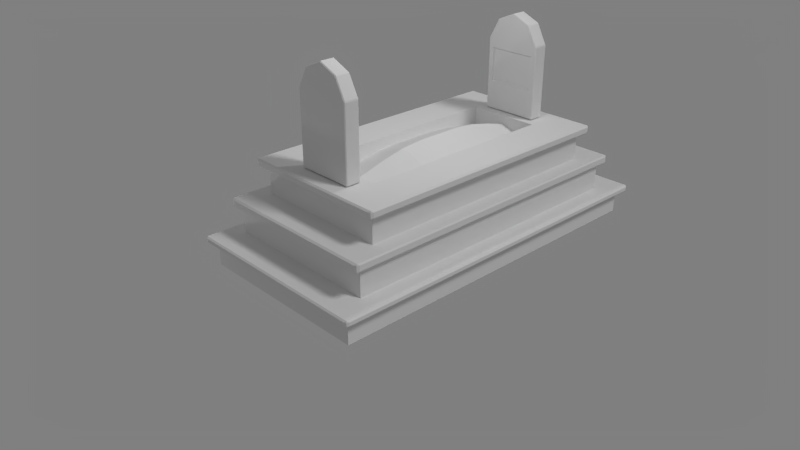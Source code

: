 # Source: kuburan_islam.blend  (saved by Blender 2.79.0; exported with 4.5.12 LTS)
import bpy
from mathutils import Matrix  # noqa: F401  (used for matrix-valued properties, if any)

bpy.ops.wm.read_factory_settings(use_empty=True)
scene = bpy.context.scene
scene.name = 'Scene'

# ---- collections
col_collection_1 = bpy.data.collections.new('Collection 1'); scene.collection.children.link(col_collection_1)

# ---- materials (node trees are filled in below, after node groups)
mat_col_master_kuburan = bpy.data.materials.new('col_master_kuburan')
mat_col_master_kuburan.alpha_threshold = 0.0
mat_col_master_kuburan.use_transparent_shadow = False
mat_col_master_kuburan.roughness = 0.5
mat_col_master_kuburan.line_color = (0.0, 0.0, 0.0, 1.0)
mat_uv_kuburan = bpy.data.materials.new('uv_kuburan')
mat_uv_kuburan.alpha_threshold = 0.0
mat_uv_kuburan.use_transparent_shadow = False
mat_uv_kuburan.roughness = 0.5
mat_uv_kuburan.specular_intensity = 0.2
mat_uv_tanah_kuburan = bpy.data.materials.new('uv_tanah_kuburan')
mat_uv_tanah_kuburan.alpha_threshold = 0.0
mat_uv_tanah_kuburan.use_transparent_shadow = False
mat_uv_tanah_kuburan.roughness = 0.5
mat_uv_kayu = bpy.data.materials.new('uv_kayu')
mat_uv_kayu.alpha_threshold = 0.0
mat_uv_kayu.use_transparent_shadow = False
mat_uv_kayu.roughness = 0.5
mat_uv_kayu.specular_intensity = 0.1
mat_uv_papan_nama = bpy.data.materials.new('uv_papan_nama')
mat_uv_papan_nama.alpha_threshold = 0.0
mat_uv_papan_nama.use_transparent_shadow = False
mat_uv_papan_nama.roughness = 0.5
mat_uv_papan_nama.specular_intensity = 0.1

# ---- material node trees

# ---- world
world_world = bpy.data.worlds.new('World'); scene.world = world_world
world_world.color = (0.214, 0.214, 0.214)
world_world.use_sun_shadow = False
world_world.sun_shadow_jitter_overblur = 0.0
world_world.cycles.sampling_method = 'MANUAL'

# ---- cameras
cam_camera = bpy.data.cameras.new('Camera')
cam_camera.clip_end = 100.0
cam_camera.lens = 35.0
cam_camera.sensor_width = 32.0
cam_camera.sensor_height = 18.0
cam_camera.ortho_scale = 7.314
cam_camera.dof.focus_distance = 0.0
cam_camera.dof.aperture_fstop = 128.0

# ---- lights
light_lamp_002 = bpy.data.lights.new('Lamp.002', 'POINT')
light_lamp_002.transmission_factor = 0.0
light_lamp_002.cutoff_distance = 30.0
light_lamp_002.energy = 100.0
light_lamp_002.shadow_buffer_clip_start = 1.001
light_lamp_002.shadow_soft_size = 0.1
light_lamp_002.shadow_maximum_resolution = 0.006
light_lamp_002.use_absolute_resolution = True
light_lamp_001 = bpy.data.lights.new('Lamp.001', 'POINT')
light_lamp_001.transmission_factor = 0.0
light_lamp_001.cutoff_distance = 30.0
light_lamp_001.energy = 100.0
light_lamp_001.shadow_buffer_clip_start = 1.001
light_lamp_001.shadow_soft_size = 0.1
light_lamp_001.shadow_maximum_resolution = 0.006
light_lamp_001.use_absolute_resolution = True
light_lamp = bpy.data.lights.new('Lamp', 'SUN')
light_lamp.transmission_factor = 0.0
light_lamp.cutoff_distance = 30.0
light_lamp.angle = 0.1993
light_lamp.energy = 1.0
light_lamp.shadow_buffer_clip_start = 1.001
light_lamp.shadow_soft_size = 0.1
light_lamp.shadow_cascade_max_distance = 1000.0

# ---- meshes
me_cube = bpy.data.meshes.new('Cube')
me_cube.from_pydata([(2.018, 4.015, -1.0), (2.018, -4.015, -1.0), (2.018, 4.015, -0.4983), (2.018, -4.015, -0.4983), (2.018, -4.015, -0.3567), (2.018, 4.015, -0.3567), (1.779, -3.504, -0.3567), (1.779, 3.504, -0.3567), (1.779, -3.504, 0.2479), (1.779, 3.504, 0.2479), (1.779, -3.504, 0.4362), (1.779, 3.504, 0.4362), (1.534, -2.987, 0.4362), (1.534, 2.987, 0.4362), (1.534, -2.987, 1.032), (1.534, 2.987, 1.032), (1.534, -2.987, 1.208), (1.534, 2.987, 1.208), (0.8154, 2.306, 0.7371), (2.173, -4.167, -0.4983), (0.8154, -2.306, 0.6272), (2.173, 4.167, -0.3567), (2.173, 4.167, -0.4983), (1.881, -3.654, 0.2479), (1.881, 3.654, 0.2479), (0.8154, -2.306, 0.5497), (1.881, 3.654, 0.4362), (0.8154, 2.306, 0.5497), (1.676, -3.141, 1.032), (0.8154, 2.306, 1.208), (0.8154, -2.306, 1.208), (1.676, 3.141, 1.032), (1.676, 3.141, 1.208), (2.206, -4.125, -0.4654), (2.131, -4.2, -0.4654), (2.184, -4.178, -0.4654), (2.131, -4.2, -0.3897), (2.206, -4.125, -0.3897), (2.173, -4.167, -0.3567), (2.184, -4.178, -0.3897), (2.206, 4.125, -0.3897), (2.131, 4.2, -0.3897), (2.184, 4.178, -0.3897), (2.131, 4.2, -0.4654), (2.206, 4.125, -0.4654), (2.184, 4.178, -0.4654), (1.907, -3.617, 0.2809), (1.831, -3.692, 0.2809), (1.885, -3.67, 0.2809), (1.831, 3.692, 0.2809), (1.907, 3.617, 0.2809), (1.885, 3.67, 0.2809), (1.831, -3.692, 0.4032), (1.907, -3.617, 0.4032), (1.881, -3.654, 0.4361), (1.885, -3.67, 0.4032), (1.907, 3.617, 0.4032), (1.831, 3.692, 0.4032), (1.885, 3.67, 0.4032), (1.707, -3.1, 1.065), (1.632, -3.175, 1.065), (1.685, -3.153, 1.065), (1.632, -3.175, 1.175), (1.707, -3.1, 1.175), (1.676, -3.141, 1.208), (1.685, -3.153, 1.175), (1.632, 3.175, 1.065), (1.707, 3.1, 1.065), (1.685, 3.153, 1.065), (1.707, 3.1, 1.175), (1.632, 3.175, 1.175), (1.685, 3.153, 1.175), (0.8154, 1.794, 0.8559), (0.8154, 1.281, 0.9483), (0.8154, 0.7688, 0.9837), (0.8154, 0.2563, 0.9837), (0.8154, -0.2563, 0.9837), (0.8154, -0.7688, 0.9483), (0.8154, -1.281, 0.8559), (0.8154, -1.794, 0.7371), (0.6508, -2.796, 2.822), (0.6425, -2.796, 2.855), (0.6333, -2.48, 1.242), (0.6508, -2.497, 1.242), (0.6333, -2.497, 1.225), (0.6508, -2.796, 1.242), (0.6333, -2.814, 1.242), (0.6333, -2.796, 1.225), (0.6333, -2.814, 2.835), (0.6425, -2.497, 2.855), (0.6333, -2.48, 2.835), (0.6508, -2.497, 2.822), (0.3987, -2.796, 1.225), (0.3987, -2.814, 1.242), (0.4337, -2.814, 1.242), (0.4337, -2.796, 1.225), (0.3987, -2.497, 1.225), (0.4337, -2.497, 1.225), (0.4337, -2.48, 1.242), (0.3987, -2.48, 1.242), (0.4001, -2.796, 3.283), (0.4245, -2.796, 3.26), (0.4337, -2.814, 3.206), (0.3987, -2.814, 3.264), (0.4001, -2.497, 3.283), (0.3987, -2.48, 3.264), (0.4337, -2.48, 3.206), (0.4245, -2.497, 3.26), (0.6333, 2.796, 1.225), (0.6333, 2.814, 1.242), (0.6508, 2.796, 1.242), (0.6333, 2.497, 1.225), (0.6508, 2.497, 1.242), (0.6333, 2.48, 1.242), (0.6425, 2.796, 2.855), (0.6508, 2.796, 2.822), (0.6333, 2.814, 2.835), (0.6425, 2.497, 2.855), (0.6333, 2.48, 2.835), (0.6508, 2.497, 2.822), (0.3987, 2.796, 1.225), (0.3987, 2.814, 1.242), (0.4337, 2.814, 1.242), (0.4337, 2.796, 1.225), (0.3987, 2.497, 1.225), (0.4337, 2.497, 1.225), (0.4337, 2.48, 1.242), (0.3987, 2.48, 1.242), (0.4001, 2.796, 3.283), (0.4245, 2.796, 3.26), (0.4337, 2.814, 3.206), (0.3987, 2.814, 3.264), (0.4001, 2.497, 3.283), (0.3987, 2.48, 3.264), (0.4337, 2.48, 3.206), (0.4245, 2.497, 3.26), (0.6333, 2.814, 1.779), (0.6508, 2.796, 1.779), (0.6333, 2.48, 1.779), (0.6508, 2.497, 1.779), (0.3987, 2.814, 1.779), (0.4337, 2.814, 1.779), (0.4337, 2.48, 1.779), (0.3987, 2.48, 1.779), (0.6333, 2.814, 2.704), (0.6508, 2.497, 2.704), (0.3987, 2.814, 2.704), (0.4337, 2.48, 2.704), (0.6508, 2.796, 2.704), (0.6333, 2.48, 2.704), (0.4337, 2.814, 2.704), (0.3987, 2.48, 2.704), (0.5296, 2.48, 2.627), (0.5296, 2.48, 1.856), (0.3828, 2.48, 2.627), (0.3828, 2.48, 1.856), (0.4047, 2.48, 1.856), (0.4047, 2.48, 2.627), (0.5138, 2.524, 2.597), (0.5138, 2.524, 1.886), (0.3785, 2.524, 2.597), (0.3785, 2.524, 1.886), (0.3987, 2.524, 1.886), (0.3987, 2.524, 2.597), (-2.018, 4.015, -1.0), (-2.018, -4.015, -1.0), (0.0, -4.015, -0.3567), (0.0, 4.015, -0.3567), (-2.018, 4.015, -0.4983), (-2.018, -4.015, -0.4983), (-2.018, -4.015, -0.3567), (-2.018, 4.015, -0.3567), (0.0, 4.015, -1.0), (0.0, -4.015, -1.0), (0.0, 4.015, -0.4983), (0.0, -4.015, -0.4983), (0.0, 3.504, -0.3567), (0.0, -3.504, -0.3567), (-1.779, -3.504, -0.3567), (-1.779, 3.504, -0.3567), (0.0, 3.504, 0.2479), (0.0, -3.504, 0.2479), (-1.779, -3.504, 0.2479), (-1.779, 3.504, 0.2479), (0.0, 3.504, 0.4362), (0.0, -3.504, 0.4362), (-1.779, -3.504, 0.4362), (-1.779, 3.504, 0.4362), (0.0, 2.987, 0.4362), (0.0, -2.987, 0.4362), (-1.534, -2.987, 0.4362), (-1.534, 2.987, 0.4362), (0.0, 2.987, 1.032), (0.0, -2.987, 1.032), (-1.534, -2.987, 1.032), (-1.534, 2.987, 1.032), (0.0, 2.987, 1.208), (0.0, -2.987, 1.208), (-1.534, -2.987, 1.208), (-1.534, 2.987, 1.208), (0.0, -4.2, -0.3897), (0.0, -4.167, -0.3567), (0.0, -4.167, -0.4983), (0.0, -4.2, -0.4654), (-0.8154, 2.306, 0.7371), (-0.8154, -2.306, 0.6272), (0.0, -2.306, 0.874), (-2.173, 4.167, -0.4983), (0.0, 2.306, 1.006), (0.0, 4.167, -0.3567), (0.0, 4.2, -0.3897), (0.0, 4.2, -0.4654), (0.0, 4.167, -0.4983), (0.0, -3.692, 0.4032), (0.0, -3.654, 0.4362), (0.0, -3.654, 0.2479), (0.0, -3.692, 0.2809), (0.0, 2.306, 0.5497), (0.0, -2.306, 0.5497), (-1.881, 3.654, 0.2479), (0.0, 3.692, 0.2809), (0.0, 3.654, 0.2479), (-0.8154, -2.306, 0.5497), (-0.8154, 2.306, 0.5497), (0.0, 3.654, 0.4362), (0.0, 3.692, 0.4032), (-0.8154, 2.306, 1.208), (-0.8154, -2.306, 1.208), (0.0, -3.141, 1.032), (0.0, -3.175, 1.065), (0.0, -2.306, 1.208), (-1.676, 3.141, 1.032), (0.0, 3.175, 1.065), (0.0, 3.141, 1.032), (0.0, -3.175, 1.175), (0.0, -3.141, 1.208), (0.0, 2.306, 1.208), (0.0, 3.141, 1.208), (0.0, 3.175, 1.175), (-2.206, -4.125, -0.4654), (-2.131, -4.2, -0.4654), (-2.173, -4.167, -0.4983), (-2.184, -4.178, -0.4654), (-2.131, -4.2, -0.3897), (-2.206, -4.125, -0.3897), (-2.173, -4.167, -0.3567), (-2.184, -4.178, -0.3897), (-2.206, 4.125, -0.3897), (-2.131, 4.2, -0.3897), (-2.173, 4.167, -0.3567), (-2.184, 4.178, -0.3897), (-2.131, 4.2, -0.4654), (-2.206, 4.125, -0.4654), (-2.184, 4.178, -0.4654), (-1.907, -3.617, 0.2809), (-1.831, -3.692, 0.2809), (-1.881, -3.654, 0.2479), (-1.885, -3.67, 0.2809), (-1.831, 3.692, 0.2809), (-1.907, 3.617, 0.2809), (-1.885, 3.67, 0.2809), (-1.831, -3.692, 0.4032), (-1.907, -3.617, 0.4032), (-1.881, -3.654, 0.4361), (-1.885, -3.67, 0.4032), (-1.907, 3.617, 0.4032), (-1.831, 3.692, 0.4032), (-1.881, 3.654, 0.4361), (-1.885, 3.67, 0.4032), (-1.707, -3.1, 1.065), (-1.632, -3.175, 1.065), (-1.676, -3.141, 1.032), (-1.685, -3.153, 1.065), (-1.632, -3.175, 1.175), (-1.707, -3.1, 1.175), (-1.676, -3.141, 1.208), (-1.685, -3.153, 1.175), (-1.632, 3.175, 1.065), (-1.707, 3.1, 1.065), (-1.685, 3.153, 1.065), (-1.707, 3.1, 1.175), (-1.632, 3.175, 1.175), (-1.676, 3.141, 1.208), (-1.685, 3.153, 1.175), (-0.8154, 1.794, 0.8559), (-0.8154, 1.281, 0.9483), (-0.8154, 0.7688, 0.9837), (-0.8154, 0.2563, 0.9837), (-0.8154, -0.2563, 0.9837), (-0.8154, -0.7688, 0.9483), (-0.8154, -1.281, 0.8559), (-0.8154, -1.794, 0.7371), (0.0, 1.794, 1.146), (0.0, 1.281, 1.258), (0.0, 0.7688, 1.303), (0.0, 0.2563, 1.303), (0.0, -0.2563, 1.303), (0.0, -0.7688, 1.258), (0.0, -1.281, 1.146), (0.0, -1.794, 1.006), (-0.6508, -2.796, 2.822), (-0.6425, -2.796, 2.855), (0.0, -2.48, 1.242), (0.0, -2.497, 1.225), (-0.6333, -2.48, 1.242), (-0.6508, -2.497, 1.242), (-0.6333, -2.497, 1.225), (-0.6508, -2.796, 1.242), (-0.6333, -2.814, 1.242), (-0.6333, -2.796, 1.225), (0.0, -2.796, 1.225), (0.0, -2.814, 1.242), (-0.6333, -2.814, 2.835), (0.0, -2.796, 3.452), (0.0, -2.814, 3.433), (-0.6425, -2.497, 2.855), (-0.6333, -2.48, 2.835), (-0.6508, -2.497, 2.822), (0.0, -2.48, 3.433), (0.0, -2.497, 3.452), (-0.3987, -2.796, 1.225), (-0.3987, -2.814, 1.242), (-0.4337, -2.814, 1.242), (-0.4337, -2.796, 1.225), (-0.3987, -2.497, 1.225), (-0.4337, -2.497, 1.225), (-0.4337, -2.48, 1.242), (-0.3987, -2.48, 1.242), (-0.4001, -2.796, 3.283), (-0.4245, -2.796, 3.26), (-0.4337, -2.814, 3.206), (-0.3987, -2.814, 3.264), (-0.4001, -2.497, 3.283), (-0.3987, -2.48, 3.264), (-0.4337, -2.48, 3.206), (-0.4245, -2.497, 3.26), (0.0, 2.814, 1.242), (0.0, 2.796, 1.225), (-0.6333, 2.796, 1.225), (-0.6333, 2.814, 1.242), (-0.6508, 2.796, 1.242), (-0.6333, 2.497, 1.225), (-0.6508, 2.497, 1.242), (-0.6333, 2.48, 1.242), (0.0, 2.497, 1.225), (0.0, 2.48, 1.242), (-0.6425, 2.796, 2.855), (-0.6508, 2.796, 2.822), (-0.6333, 2.814, 2.835), (0.0, 2.796, 3.452), (0.0, 2.814, 3.433), (-0.6425, 2.497, 2.855), (-0.6333, 2.48, 2.835), (-0.6508, 2.497, 2.822), (0.0, 2.48, 3.433), (0.0, 2.497, 3.452), (-0.3987, 2.796, 1.225), (-0.3987, 2.814, 1.242), (-0.4337, 2.814, 1.242), (-0.4337, 2.796, 1.225), (-0.3987, 2.497, 1.225), (-0.4337, 2.497, 1.225), (-0.4337, 2.48, 1.242), (-0.3987, 2.48, 1.242), (-0.4001, 2.796, 3.283), (-0.4245, 2.796, 3.26), (-0.4337, 2.814, 3.206), (-0.3987, 2.814, 3.264), (-0.4001, 2.497, 3.283), (-0.3987, 2.48, 3.264), (-0.4337, 2.48, 3.206), (-0.4245, 2.497, 3.26), (-0.6333, 2.814, 1.779), (-0.6508, 2.796, 1.779), (-0.6333, 2.48, 1.779), (-0.6508, 2.497, 1.779), (-0.3987, 2.814, 1.779), (-0.4337, 2.814, 1.779), (-0.4337, 2.48, 1.779), (-0.3987, 2.48, 1.779), (0.0, 2.814, 1.779), (0.0, 2.48, 1.779), (-0.6333, 2.814, 2.704), (-0.6508, 2.497, 2.704), (-0.3987, 2.814, 2.704), (-0.4337, 2.48, 2.704), (0.0, 2.814, 2.704), (-0.6508, 2.796, 2.704), (-0.6333, 2.48, 2.704), (-0.4337, 2.814, 2.704), (-0.3987, 2.48, 2.704), (0.0, 2.48, 2.704), (-0.5296, 2.48, 2.627), (-0.5296, 2.48, 1.856), (-0.3828, 2.48, 2.627), (-0.3828, 2.48, 1.856), (0.0, 2.48, 2.627), (0.0, 2.48, 1.856), (-0.4047, 2.48, 1.856), (-0.4047, 2.48, 2.627), (-0.5138, 2.524, 2.597), (-0.5138, 2.524, 1.886), (-0.3785, 2.524, 2.597), (-0.3785, 2.524, 1.886), (0.0, 2.524, 2.597), (0.0, 2.524, 1.886), (-0.3987, 2.524, 1.886), (-0.3987, 2.524, 2.597)], [], [(0, 2, 3, 1), (21, 38, 37, 40), (22, 212, 211, 43), (4, 5, 7, 6), (2, 0, 172, 174), (1, 3, 175, 173), (3, 2, 22, 19), (0, 1, 173, 172), (5, 4, 38, 21), (4, 166, 201, 38), (167, 5, 21, 209), (175, 3, 19, 202), (10, 185, 214, 54), (2, 174, 212, 22), (177, 6, 8, 181), (166, 4, 6, 177), (5, 167, 176, 7), (229, 60, 62, 234), (7, 176, 180, 9), (6, 7, 9, 8), (185, 10, 12, 189), (24, 221, 220, 49), (216, 47, 52, 213), (11, 10, 54, 26), (9, 180, 221, 24), (181, 8, 23, 215), (8, 9, 24, 23), (184, 11, 26, 224), (26, 54, 53, 56), (12, 13, 15, 14), (11, 184, 188, 13), (10, 11, 13, 12), (17, 16, 64, 32), (189, 12, 14, 193), (13, 188, 192, 15), (16, 17, 29, 30), (15, 192, 233, 31), (193, 14, 28, 228), (196, 17, 32, 237), (14, 15, 31, 28), (16, 197, 235, 64), (32, 70, 238, 237), (32, 64, 63, 69), (19, 34, 203, 202), (21, 41, 210, 209), (43, 211, 210, 41), (38, 201, 200, 36), (24, 50, 46, 23), (203, 34, 36, 200), (46, 50, 56, 53), (49, 220, 225, 57), (23, 47, 216, 215), (26, 57, 225, 224), (31, 67, 59, 28), (54, 214, 213, 52), (59, 67, 69, 63), (66, 232, 238, 70), (28, 60, 229, 228), (31, 233, 232, 66), (30, 29, 27, 25), (64, 235, 234, 62), (33, 44, 40, 37), (33, 35, 19), (35, 34, 19), (36, 39, 38), (39, 37, 38), (40, 42, 21), (42, 41, 21), (43, 45, 22), (45, 44, 22), (46, 48, 23), (48, 47, 23), (49, 51, 24), (51, 50, 24), (52, 55, 54), (55, 53, 54), (56, 58, 26), (58, 57, 26), (59, 61, 28), (61, 60, 28), (62, 65, 64), (65, 63, 64), (66, 68, 31), (68, 67, 31), (69, 71, 32), (71, 70, 32), (33, 37, 39, 35), (35, 39, 36, 34), (43, 41, 42, 45), (45, 42, 40, 44), (46, 53, 55, 48), (48, 55, 52, 47), (49, 57, 58, 51), (51, 58, 56, 50), (62, 60, 61, 65), (65, 61, 59, 63), (66, 70, 71, 68), (68, 71, 69, 67), (22, 44, 33, 19), (197, 16, 30, 230), (17, 196, 236, 29), (27, 217, 218, 25), (29, 236, 217, 27), (230, 30, 25, 218), (79, 299, 206, 20), (18, 208, 292, 72), (72, 292, 293, 73), (73, 293, 294, 74), (74, 294, 295, 75), (75, 295, 296, 76), (76, 296, 297, 77), (77, 297, 298, 78), (78, 298, 299, 79), (87, 95, 97, 84), (86, 88, 102, 94), (302, 318, 105, 99), (92, 310, 303, 96), (98, 106, 90, 82), (81, 89, 107, 101), (100, 104, 319, 313), (83, 91, 80, 85), (87, 85, 86), (84, 82, 83), (81, 88, 80), (89, 91, 90), (92, 95, 94, 93), (96, 99, 98, 97), (100, 103, 102, 101), (104, 107, 106, 105), (92, 93, 311, 310), (85, 87, 84, 83), (99, 96, 303, 302), (103, 100, 313, 314), (81, 80, 91, 89), (104, 105, 318, 319), (86, 85, 80, 88), (90, 91, 83, 82), (87, 86, 94, 95), (82, 84, 97, 98), (88, 81, 101, 102), (89, 90, 106, 107), (93, 94, 102, 103), (98, 99, 105, 106), (100, 101, 107, 104), (96, 97, 95, 92), (93, 103, 314, 311), (108, 111, 125, 123), (144, 150, 130, 116), (391, 151, 133, 354), (120, 124, 344, 337), (147, 149, 118, 134), (114, 129, 135, 117), (128, 349, 355, 132), (145, 148, 115, 119), (108, 109, 110), (111, 112, 113), (114, 115, 116), (117, 118, 119), (120, 121, 122, 123), (124, 125, 126, 127), (128, 129, 130, 131), (132, 133, 134, 135), (120, 337, 336, 121), (110, 112, 111, 108), (127, 345, 344, 124), (131, 350, 349, 128), (114, 117, 119, 115), (132, 355, 354, 133), (144, 116, 115, 148), (138, 113, 112, 139), (108, 123, 122, 109), (113, 126, 125, 111), (116, 130, 129, 114), (117, 135, 134, 118), (146, 131, 130, 150), (147, 134, 133, 151), (128, 132, 135, 129), (124, 120, 123, 125), (146, 386, 350, 131), (121, 336, 380, 140), (126, 142, 143, 127), (121, 140, 141, 122), (149, 138, 139, 145), (109, 136, 137, 110), (112, 110, 137, 139), (126, 113, 138, 142), (345, 127, 143, 381), (109, 122, 141, 136), (118, 149, 145, 119), (140, 380, 386, 146), (149, 147, 157, 152), (140, 146, 150, 141), (136, 144, 148, 137), (139, 137, 148, 145), (138, 149, 152, 153), (381, 143, 155, 397), (136, 141, 150, 144), (152, 157, 163, 158), (155, 156, 162, 161), (157, 154, 160, 163), (147, 151, 154, 157), (143, 142, 156, 155), (151, 391, 396, 154), (142, 138, 153, 156), (405, 161, 162, 159, 158, 163, 160, 404), (153, 152, 158, 159), (156, 153, 159, 162), (154, 396, 404, 160), (397, 155, 161, 405), (164, 165, 169, 168), (249, 247, 244, 245), (207, 251, 211, 212), (170, 178, 179, 171), (168, 174, 172, 164), (165, 173, 175, 169), (169, 241, 207, 168), (164, 172, 173, 165), (171, 249, 245, 170), (170, 245, 201, 166), (167, 209, 249, 171), (175, 202, 241, 169), (186, 263, 214, 185), (168, 207, 212, 174), (177, 181, 182, 178), (166, 177, 178, 170), (171, 179, 176, 167), (229, 234, 273, 270), (179, 183, 180, 176), (178, 182, 183, 179), (185, 189, 190, 186), (219, 258, 220, 221), (216, 213, 261, 255), (187, 267, 263, 186), (183, 219, 221, 180), (181, 215, 256, 182), (182, 256, 219, 183), (184, 224, 267, 187), (267, 265, 262, 263), (190, 194, 195, 191), (187, 191, 188, 184), (186, 190, 191, 187), (199, 282, 275, 198), (189, 193, 194, 190), (191, 195, 192, 188), (198, 227, 226, 199), (195, 231, 233, 192), (193, 228, 271, 194), (196, 237, 282, 199), (194, 271, 231, 195), (198, 275, 235, 197), (282, 237, 238, 281), (282, 280, 274, 275), (241, 202, 203, 240), (249, 209, 210, 248), (251, 248, 210, 211), (245, 243, 200, 201), (219, 256, 254, 259), (203, 200, 243, 240), (254, 262, 265, 259), (258, 266, 225, 220), (256, 215, 216, 255), (267, 224, 225, 266), (231, 271, 269, 278), (263, 261, 213, 214), (269, 274, 280, 278), (277, 281, 238, 232), (271, 228, 229, 270), (231, 277, 232, 233), (227, 222, 223, 226), (275, 273, 234, 235), (239, 244, 247, 252), (239, 241, 242), (242, 241, 240), (243, 245, 246), (246, 245, 244), (247, 249, 250), (250, 249, 248), (251, 207, 253), (253, 207, 252), (254, 256, 257), (257, 256, 255), (258, 219, 260), (260, 219, 259), (261, 263, 264), (264, 263, 262), (265, 267, 268), (268, 267, 266), (269, 271, 272), (272, 271, 270), (273, 275, 276), (276, 275, 274), (277, 231, 279), (279, 231, 278), (280, 282, 283), (283, 282, 281), (239, 242, 246, 244), (242, 240, 243, 246), (251, 253, 250, 248), (253, 252, 247, 250), (254, 257, 264, 262), (257, 255, 261, 264), (258, 260, 268, 266), (260, 259, 265, 268), (273, 276, 272, 270), (276, 274, 269, 272), (277, 279, 283, 281), (279, 278, 280, 283), (207, 241, 239, 252), (197, 230, 227, 198), (199, 226, 236, 196), (223, 222, 218, 217), (226, 223, 217, 236), (230, 218, 222, 227), (291, 205, 206, 299), (204, 284, 292, 208), (284, 285, 293, 292), (285, 286, 294, 293), (286, 287, 295, 294), (287, 288, 296, 295), (288, 289, 297, 296), (289, 290, 298, 297), (290, 291, 299, 298), (309, 306, 325, 323), (308, 322, 330, 312), (302, 327, 333, 318), (320, 324, 303, 310), (326, 304, 316, 334), (301, 329, 335, 315), (328, 313, 319, 332), (305, 307, 300, 317), (309, 308, 307), (306, 305, 304), (301, 300, 312), (315, 316, 317), (320, 321, 322, 323), (324, 325, 326, 327), (328, 329, 330, 331), (332, 333, 334, 335), (320, 310, 311, 321), (307, 305, 306, 309), (327, 302, 303, 324), (331, 314, 313, 328), (301, 315, 317, 300), (332, 319, 318, 333), (308, 312, 300, 307), (316, 304, 305, 317), (309, 323, 322, 308), (304, 326, 325, 306), (312, 330, 329, 301), (315, 335, 334, 316), (321, 331, 330, 322), (326, 334, 333, 327), (328, 332, 335, 329), (324, 320, 323, 325), (321, 311, 314, 331), (338, 359, 361, 341), (382, 348, 366, 389), (391, 354, 369, 390), (356, 337, 344, 360), (385, 370, 352, 388), (346, 351, 371, 365), (364, 368, 355, 349), (383, 353, 347, 387), (338, 340, 339), (341, 343, 342), (346, 348, 347), (351, 353, 352), (356, 359, 358, 357), (360, 363, 362, 361), (364, 367, 366, 365), (368, 371, 370, 369), (356, 357, 336, 337), (340, 338, 341, 342), (363, 360, 344, 345), (367, 364, 349, 350), (346, 347, 353, 351), (368, 369, 354, 355), (382, 387, 347, 348), (374, 375, 342, 343), (338, 339, 358, 359), (343, 341, 361, 362), (348, 346, 365, 366), (351, 352, 370, 371), (384, 389, 366, 367), (385, 390, 369, 370), (364, 365, 371, 368), (360, 361, 359, 356), (384, 367, 350, 386), (357, 376, 380, 336), (362, 363, 379, 378), (357, 358, 377, 376), (388, 383, 375, 374), (339, 340, 373, 372), (342, 375, 373, 340), (362, 378, 374, 343), (345, 381, 379, 363), (339, 372, 377, 358), (352, 353, 383, 388), (376, 384, 386, 380), (388, 392, 399, 385), (376, 377, 389, 384), (372, 373, 387, 382), (375, 383, 387, 373), (374, 393, 392, 388), (381, 397, 395, 379), (372, 382, 389, 377), (392, 400, 407, 399), (395, 403, 406, 398), (399, 407, 402, 394), (385, 399, 394, 390), (379, 395, 398, 378), (390, 394, 396, 391), (378, 398, 393, 374), (405, 404, 402, 407, 400, 401, 406, 403), (393, 401, 400, 392), (398, 406, 401, 393), (394, 402, 404, 396), (397, 405, 403, 395)])
me_cube.polygons.foreach_set('material_index', [1, 1, 1, 1, 1, 1, 1, 1, 1, 1, 1, 1, 1, 1, 1, 1, 1, 1, 1, 1, 1, 1, 1, 1, 1, 1, 1, 1, 1, 1, 1, 1, 1, 1, 1, 1, 1, 1, 1, 1, 1, 1, 1, 1, 1, 1, 1, 1, 1, 1, 1, 1, 1, 1, 1, 1, 1, 1, 1, 1, 1, 1, 1, 1, 1, 1, 1, 1, 1, 1, 1, 1, 1, 1, 1, 1, 1, 1, 1, 1, 1, 1, 1, 1, 1, 1, 1, 1, 1, 1, 1, 1, 1, 1, 1, 1, 1, 1, 1, 1, 1, 1, 1, 1, 2, 2, 2, 2, 2, 2, 2, 2, 2, 3, 3, 3, 3, 3, 3, 3, 3, 3, 3, 3, 3, 3, 3, 3, 3, 3, 3, 3, 3, 3, 3, 3, 3, 3, 3, 3, 3, 3, 3, 3, 3, 3, 3, 3, 3, 3, 3, 3, 3, 3, 3, 3, 3, 3, 3, 3, 3, 3, 3, 3, 3, 3, 3, 3, 3, 3, 3, 3, 3, 3, 3, 3, 3, 3, 3, 3, 3, 3, 3, 3, 3, 3, 3, 3, 3, 3, 3, 3, 3, 3, 3, 3, 3, 3, 3, 3, 3, 3, 3, 3, 4, 3, 3, 3, 3, 1, 1, 1, 1, 1, 1, 1, 1, 1, 1, 1, 1, 1, 1, 1, 1, 1, 1, 1, 1, 1, 1, 1, 1, 1, 1, 1, 1, 1, 1, 1, 1, 1, 1, 1, 1, 1, 1, 1, 1, 1, 1, 1, 1, 1, 1, 1, 1, 1, 1, 1, 1, 1, 1, 1, 1, 1, 1, 1, 1, 1, 1, 1, 1, 1, 1, 1, 1, 1, 1, 1, 1, 1, 1, 1, 1, 1, 1, 1, 1, 1, 1, 1, 1, 1, 1, 1, 1, 1, 1, 1, 1, 1, 1, 1, 1, 1, 1, 1, 1, 1, 1, 1, 1, 2, 2, 2, 2, 2, 2, 2, 2, 2, 3, 3, 3, 3, 3, 3, 3, 3, 3, 3, 3, 3, 3, 3, 3, 3, 3, 3, 3, 3, 3, 3, 3, 3, 3, 3, 3, 3, 3, 3, 3, 3, 3, 3, 3, 3, 3, 3, 3, 3, 3, 3, 3, 3, 3, 3, 3, 3, 3, 3, 3, 3, 3, 3, 3, 3, 3, 3, 3, 3, 3, 3, 3, 3, 3, 3, 3, 3, 3, 3, 3, 3, 3, 3, 3, 3, 3, 3, 3, 3, 3, 3, 3, 3, 3, 3, 3, 3, 3, 3, 3, 4, 3, 3, 3, 3])
_uv = me_cube.uv_layers.new(name='UVMap')
_uv.uv.foreach_set('vector', [0.8327, 4.079e-05, 0.8327, 0.04161, 0.1673, 0.04161, 0.1673, 4.148e-05, 0.2499, 0.8056, 0.02605, 0.8113, 0.02959, 0.8073, 0.2445, 0.8035, 0.2451, 0.798, 0.2706, 0.7257, 0.2724, 0.7257, 0.2474, 0.7973, 7.089e-05, 7.101e-05, 0.9999, 7.089e-05, 0.9363, 0.0299, 0.06373, 0.02991, 0.8327, 0.04161, 0.8327, 4.079e-05, 1.0, 4.078e-05, 1.0, 0.04161, 0.1673, 4.148e-05, 0.1673, 0.04161, 4.078e-05, 0.04161, 4.082e-05, 4.132e-05, 0.03415, 0.7966, 0.2417, 0.7934, 0.2451, 0.798, 0.03009, 0.8011, 0.9999, 0.2514, 0.0001002, 0.2514, 0.0001002, 0.0001003, 0.9999, 0.0001002, 0.9817, 0.01862, 0.01832, 0.01862, 7.352e-05, 7.22e-05, 0.9999, 7.266e-05, 0.01832, 0.01862, 0.01832, 0.2608, 7.272e-05, 0.2608, 7.352e-05, 7.22e-05, 0.9817, 0.2608, 0.9817, 0.01862, 0.9999, 7.266e-05, 0.9999, 0.2608, 0.02112, 0.7221, 0.03415, 0.7966, 0.03009, 0.8011, 0.01522, 0.7221, 0.5238, 0.6604, 0.4469, 0.7912, 0.43, 0.7908, 0.5158, 0.6529, 0.2417, 0.7934, 0.2646, 0.7256, 0.2706, 0.7257, 0.2451, 0.798, 0.0005167, 0.5604, 0.1689, 0.5604, 0.1689, 0.6176, 0.0005167, 0.6176, 7.166e-05, 0.2514, 7.089e-05, 7.101e-05, 0.06373, 0.02991, 0.06373, 0.2514, 0.9999, 7.089e-05, 0.9999, 0.2514, 0.9363, 0.2514, 0.9363, 0.0299, 0.5422, 0.7938, 0.5839, 0.7172, 0.5882, 0.7219, 0.5496, 0.794, 0.8321, 0.5604, 1.0, 0.5604, 1.0, 0.6176, 0.8321, 0.6176, 0.1689, 0.5604, 0.8321, 0.5604, 0.8321, 0.6176, 0.1689, 0.6176, 0.4469, 0.7912, 0.5238, 0.6604, 0.5524, 0.6753, 0.4946, 0.7925, 0.9187, 0.6347, 1.025, 0.8071, 1.018, 0.8069, 0.9209, 0.6465, 0.4092, 0.7902, 0.5026, 0.6453, 0.5101, 0.654, 0.4245, 0.7906, 0.899, 0.6611, 0.5238, 0.6604, 0.5158, 0.6529, 0.9073, 0.6538, 0.9178, 0.6259, 1.046, 0.8077, 1.025, 0.8071, 0.9187, 0.6347, 0.3834, 0.7895, 0.5063, 0.6259, 0.5052, 0.6341, 0.403, 0.79, 0.5063, 0.6259, 0.9178, 0.6259, 0.9187, 0.6347, 0.5052, 0.6341, 0.9762, 0.8057, 0.899, 0.6611, 0.9073, 0.6538, 0.9945, 0.8062, 0.9073, 0.6538, 0.5157, 0.6528, 0.519, 0.6479, 0.9043, 0.6489, 0.5524, 0.6753, 0.8713, 0.6741, 0.8337, 0.7028, 0.5822, 0.7046, 0.899, 0.6611, 0.9762, 0.8057, 0.9279, 0.8044, 0.8713, 0.6741, 0.5238, 0.6604, 0.899, 0.6611, 0.8713, 0.6741, 0.5524, 0.6753, 0.8183, 0.7269, 0.5954, 0.727, 0.5912, 0.7212, 0.8227, 0.7213, 0.4946, 0.7925, 0.5524, 0.6753, 0.5822, 0.7046, 0.5306, 0.7935, 0.8713, 0.6741, 0.9279, 0.8044, 0.8858, 0.8033, 0.8337, 0.7028, 0.5954, 0.727, 0.8183, 0.7269, 0.7991, 0.7508, 0.6139, 0.755, 0.8337, 0.7028, 0.8858, 0.8033, 0.8766, 0.803, 0.8296, 0.7103, 0.5306, 0.7935, 0.5822, 0.7046, 0.585, 0.7106, 0.539, 0.7937, 0.8513, 0.8024, 0.8183, 0.7269, 0.8227, 0.7213, 0.8618, 0.8026, 0.5822, 0.7046, 0.8337, 0.7028, 0.8296, 0.7103, 0.585, 0.7106, 0.5954, 0.727, 0.5621, 0.7943, 0.5524, 0.7941, 0.5912, 0.7212, 0.8228, 0.7212, 0.826, 0.722, 0.8649, 0.8027, 0.8618, 0.8026, 0.8227, 0.7213, 0.5912, 0.7212, 0.5931, 0.7184, 0.8209, 0.7184, 0.03006, 0.8012, 0.02793, 0.8002, 0.01341, 0.722, 0.01522, 0.7221, 0.2498, 0.8055, 0.2501, 0.7998, 0.2755, 0.7257, 0.2774, 0.7258, 0.2474, 0.7973, 0.2724, 0.7257, 0.2755, 0.7257, 0.2501, 0.7998, 0.0, 0.0, 0.0, 0.0, 0.0, 0.0, 0.0, 0.0, 0.9186, 0.635, 0.9093, 0.6396, 0.5145, 0.6391, 0.5052, 0.6341, 0.01341, 0.722, 0.02793, 0.8002, 0.02498, 0.802, 0.01039, 0.722, 0.5145, 0.6391, 0.9093, 0.6396, 0.9043, 0.6489, 0.519, 0.6479, 0.9209, 0.6465, 1.018, 0.8069, 1.0, 0.8064, 0.9132, 0.655, 0.5053, 0.6344, 0.5026, 0.6453, 0.4092, 0.7902, 0.403, 0.79, 0.9074, 0.6537, 0.9132, 0.655, 1.0, 0.8064, 0.9945, 0.8062, 0.8295, 0.7104, 0.8234, 0.7132, 0.591, 0.7135, 0.585, 0.7106, 0.5158, 0.6529, 0.43, 0.7908, 0.4245, 0.7906, 0.5101, 0.654, 0.591, 0.7135, 0.8234, 0.7132, 0.8209, 0.7184, 0.5931, 0.7184, 0.8305, 0.7174, 0.8731, 0.803, 0.8649, 0.8027, 0.826, 0.722, 0.5851, 0.7108, 0.5839, 0.7172, 0.5422, 0.7938, 0.539, 0.7937, 0.8296, 0.7103, 0.8766, 0.803, 0.8731, 0.803, 0.8305, 0.7174, 0.6139, 0.755, 0.7991, 0.7508, 0.774, 0.7751, 0.6366, 0.7733, 0.5912, 0.7212, 0.5524, 0.7941, 0.5496, 0.794, 0.5882, 0.7219, 0.03155, 0.8035, 0.2435, 0.8002, 0.2445, 0.8035, 0.02959, 0.8073, 0.0, 0.0, 0.0, 0.0, 0.0, 0.0, 0.0, 0.0, 0.0, 0.0, 0.0, 0.0, 0.0, 0.0, 0.0, 0.0, 0.0, 0.0, 0.0, 0.0, 0.0, 0.0, 0.0, 0.0, 0.2445, 0.8035, 0.2478, 0.8023, 0.2498, 0.8055, 0.2478, 0.8023, 0.2501, 0.7998, 0.2498, 0.8055, 0.0, 0.0, 0.0, 0.0, 0.0, 0.0, 0.0, 0.0, 0.0, 0.0, 0.0, 0.0, 0.5145, 0.6391, 0.5076, 0.6411, 0.5053, 0.6344, 0.5076, 0.6411, 0.5026, 0.6453, 0.5053, 0.6344, 0.9209, 0.6465, 0.9158, 0.6419, 0.9186, 0.635, 0.9158, 0.6419, 0.9093, 0.6396, 0.9186, 0.635, 0.5101, 0.654, 0.5137, 0.6505, 0.5157, 0.6528, 0.5137, 0.6505, 0.519, 0.6479, 0.5157, 0.6528, 0.9043, 0.6489, 0.9094, 0.6515, 0.9074, 0.6537, 0.9094, 0.6515, 0.9132, 0.655, 0.9074, 0.6537, 0.591, 0.7135, 0.587, 0.7147, 0.5851, 0.7108, 0.587, 0.7147, 0.5839, 0.7172, 0.5851, 0.7108, 0.5882, 0.7219, 0.5902, 0.7198, 0.5912, 0.7212, 0.5902, 0.7198, 0.5931, 0.7184, 0.5912, 0.7212, 0.8305, 0.7174, 0.8273, 0.7145, 0.8295, 0.7104, 0.8273, 0.7145, 0.8234, 0.7132, 0.8295, 0.7104, 0.8209, 0.7184, 0.8238, 0.7198, 0.8228, 0.7212, 0.8238, 0.7198, 0.826, 0.722, 0.8228, 0.7212, 0.03155, 0.8035, 0.02959, 0.8073, 0.02662, 0.8048, 0.02922, 0.8022, 0.02922, 0.8022, 0.02662, 0.8048, 0.02498, 0.802, 0.02793, 0.8002, 0.2474, 0.7973, 0.2501, 0.7998, 0.2478, 0.8023, 0.2459, 0.7991, 0.2459, 0.7991, 0.2478, 0.8023, 0.2445, 0.8035, 0.2435, 0.8002, 0.5145, 0.6391, 0.519, 0.6479, 0.5137, 0.6505, 0.5076, 0.6411, 0.5076, 0.6411, 0.5137, 0.6505, 0.5101, 0.654, 0.5026, 0.6453, 0.9209, 0.6465, 0.9132, 0.655, 0.9094, 0.6515, 0.9158, 0.6419, 0.9158, 0.6419, 0.9094, 0.6515, 0.9043, 0.6489, 0.9093, 0.6396, 0.5882, 0.7219, 0.5839, 0.7172, 0.587, 0.7147, 0.5902, 0.7198, 0.5902, 0.7198, 0.587, 0.7147, 0.591, 0.7135, 0.5931, 0.7184, 0.8305, 0.7174, 0.826, 0.722, 0.8238, 0.7198, 0.8273, 0.7145, 0.8273, 0.7145, 0.8238, 0.7198, 0.8209, 0.7184, 0.8234, 0.7132, 0.2451, 0.798, 0.2435, 0.8002, 0.03155, 0.8035, 0.03009, 0.8011, 0.5621, 0.7943, 0.5954, 0.727, 0.6139, 0.755, 0.6046, 0.7955, 0.8183, 0.7269, 0.8513, 0.8024, 0.8106, 0.8012, 0.7991, 0.7508, 0.774, 0.7751, 0.7757, 0.8003, 0.6301, 0.7962, 0.6366, 0.7733, 0.7991, 0.7508, 0.8106, 0.8012, 0.7757, 0.8003, 0.774, 0.7751, 0.6046, 0.7955, 0.6139, 0.755, 0.6366, 0.7733, 0.6301, 0.7962, 0.05216, 0.8521, 0.05681, 0.9168, 0.01679, 0.9168, 0.01242, 0.8524, 0.3675, 0.8524, 0.3632, 0.9168, 0.3236, 0.9168, 0.328, 0.8526, 0.328, 0.8526, 0.3236, 0.9168, 0.2852, 0.9168, 0.2886, 0.8524, 0.2886, 0.8524, 0.2852, 0.9168, 0.2478, 0.9168, 0.2495, 0.8517, 0.2495, 0.8517, 0.2478, 0.9168, 0.2103, 0.9168, 0.2104, 0.8511, 0.2104, 0.8511, 0.2103, 0.9168, 0.1726, 0.9168, 0.1712, 0.8513, 0.1712, 0.8513, 0.1726, 0.9168, 0.1351, 0.9168, 0.1317, 0.8519, 0.1317, 0.8519, 0.1351, 0.9168, 0.09654, 0.9168, 0.09203, 0.8521, 0.09203, 0.8521, 0.09654, 0.9168, 0.05681, 0.9168, 0.05216, 0.8521, 0.0, 0.0, 0.0, 0.0, 0.0, 0.0, 0.0, 0.0, 0.0, 0.0, 0.0, 0.0, 0.0, 0.0, 0.0, 0.0, 0.0, 0.0, 0.0, 0.0, 0.0, 0.0, 0.0, 0.0, 0.0, 0.0, 0.0, 0.0, 0.0, 0.0, 0.0, 0.0, 0.0, 0.0, 0.0, 0.0, 0.0, 0.0, 0.0, 0.0, 0.0, 0.0, 0.0, 0.0, 0.0, 0.0, 0.0, 0.0, 0.0, 0.0, 0.0, 0.0, 0.0, 0.0, 0.0, 0.0, 0.0, 0.0, 0.0, 0.0, 0.0, 0.0, 0.0, 0.0, 0.0, 0.0, 0.0, 0.0, 0.0, 0.0, 0.0, 0.0, 0.0, 0.0, 0.0, 0.0, 0.0, 0.0, 0.0, 0.0, 0.0, 0.0, 0.0, 0.0, 0.0, 0.0, 0.0, 0.0, 0.0, 0.0, 0.0, 0.0, 0.0, 0.0, 0.0, 0.0, 0.0, 0.0, 0.0, 0.0, 0.0, 0.0, 0.0, 0.0, 0.0, 0.0, 0.0, 0.0, 0.0, 0.0, 0.0, 0.0, 0.0, 0.0, 0.0, 0.0, 0.0, 0.0, 0.0, 0.0, 0.0, 0.0, 0.0, 0.0, 0.0, 0.0, 0.0, 0.0, 0.0, 0.0, 0.0, 0.0, 0.0, 0.0, 0.0, 0.0, 0.0, 0.0, 0.0, 0.0, 0.0, 0.0, 0.0, 0.0, 0.0, 0.0, 0.0, 0.0, 0.0, 0.0, 0.0, 0.0, 0.0, 0.0, 0.0, 0.0, 0.0, 0.0, 0.0, 0.0, 0.0, 0.0, 0.0, 0.0, 0.0, 0.0, 0.0, 0.0, 0.0, 0.0, 0.0, 0.0, 0.0, 0.0, 0.0, 0.0, 0.0, 0.0, 0.0, 0.0, 0.0, 0.0, 0.0, 0.0, 0.0, 0.0, 0.0, 0.0, 0.0, 0.0, 0.0, 0.0, 0.0, 0.0, 0.0, 0.0, 0.0, 0.0, 0.0, 0.0, 0.0, 0.0, 0.0, 0.0, 0.0, 0.0, 0.0, 0.0, 0.0, 0.0, 0.0, 0.0, 0.0, 0.0, 0.0, 0.0, 0.0, 0.0, 0.0, 0.0, 0.0, 0.0, 0.0, 0.0, 0.0, 0.0, 0.0, 0.0, 0.0, 0.0, 0.0, 0.0, 0.0, 0.0, 0.0, 0.0, 0.0, 0.0, 0.0, 0.0, 0.0, 0.0, 0.0, 0.0, 0.0, 0.0, 0.0, 0.0, 0.0, 0.0, 0.0, 0.0, 0.0, 0.0, 0.0, 0.0, 0.0, 0.0, 0.0, 0.0, 0.0, 0.0, 0.0, 0.0, 0.0, 0.0, 0.0, 0.0, 0.0, 0.0, 0.0, 0.0, 0.0, 0.0, 0.0, 0.0, 0.0, 0.0, 0.0, 0.0, 0.0, 0.0, 0.0, 0.0, 0.0, 0.0, 0.0, 0.0, 0.0, 0.0, 0.0, 0.0, 0.0, 0.0, 0.0, 0.0, 0.0, 0.0, 0.0, 0.0, 0.0, 0.0, 0.0, 0.0, 0.0, 0.0, 0.0, 0.0, 0.0, 0.0, 0.0, 0.0, 0.0, 0.0, 0.0, 0.0, 0.0, 0.0, 0.0, 0.0, 0.0, 0.0, 0.0, 0.0, 0.0, 0.0, 0.0, 0.0, 0.0, 0.0, 0.0, 0.0, 0.0, 0.0, 0.0, 0.0, 0.0, 0.0, 0.0, 0.0, 0.0, 0.0, 0.0, 0.0, 0.0, 0.0, 0.0, 0.0, 0.0, 0.0, 0.0, 0.0, 0.0, 0.0, 0.0, 0.0, 0.0, 0.0, 0.0, 0.0, 0.0, 0.0, 0.0, 0.0, 0.0, 0.0, 0.0, 0.0, 0.0, 0.0, 0.0, 0.0, 0.0, 0.0, 0.0, 0.0, 0.0, 0.0, 0.0, 0.0, 0.0, 0.0, 0.0, 0.0, 0.0, 0.0, 0.0, 0.0, 0.0, 0.0, 0.0, 0.0, 0.0, 0.0, 0.0, 0.0, 0.0, 0.0, 0.0, 0.0, 0.0, 0.0, 0.0, 0.0, 0.0, 0.0, 0.0, 0.0, 0.0, 0.0, 0.0, 0.0, 0.0, 0.0, 0.0, 0.0, 0.0, 0.0, 0.0, 0.0, 0.0, 0.0, 0.0, 0.0, 0.0, 0.0, 0.0, 0.0, 0.0, 0.0, 0.0, 0.0, 0.0, 0.0, 0.0, 0.0, 0.0, 0.0, 0.0, 0.0, 0.0, 0.0, 0.0, 0.0, 0.0, 0.0, 0.0, 0.0, 0.0, 0.0, 0.0, 0.0, 0.0, 0.0, 0.0, 0.0, 0.0, 0.0, 0.0, 0.0, 0.0, 0.0, 0.0, 0.0, 0.0, 0.0, 0.0, 0.0, 0.0, 0.0, 0.0, 0.0, 0.0, 0.0, 0.0, 0.0, 0.0, 0.0, 0.0, 0.0, 0.0, 0.0, 0.0, 0.0, 0.0, 0.0, 0.0, 0.0, 0.0, 0.0, 0.0, 0.0, 0.0, 0.0, 0.0, 0.0, 0.0, 0.0, 0.0, 0.0, 0.0, 0.0, 0.0, 0.0, 0.0, 0.0, 0.0, 0.0, 0.0, 0.0, 0.0, 0.0, 0.0, 0.0, 0.0, 0.0, 0.0, 0.0, 0.0, 0.0, 0.0, 0.0, 0.0, 0.0, 0.0, 0.0, 0.0, 0.0, 0.0, 0.0, 0.0, 0.0, 0.0, 0.0, 0.0, 0.0, 0.0, 0.0, 0.0, 0.0, 0.0, 0.0, 0.0, 0.0, 0.0, 0.0, 0.0, 0.0, 0.0, 0.0, 0.0, 0.0, 0.0, 0.0, 0.0, 0.0, 0.0, 0.0, 0.0, 0.0, 0.0, 0.0, 0.0, 0.0, 0.0, 0.0, 0.0, 0.0, 0.0, 0.0, 0.0, 0.0, 0.0, 0.0, 0.0, 0.0, 0.0, 0.0, 0.0, 0.0, 0.0, 0.0, 0.0, 0.0, 0.0, 0.0, 0.0, 0.0, 0.0, 0.0, 0.0, 0.0, 0.0, 0.0, 0.0, 0.0, 0.0, 0.0, 0.0, 0.0, 0.0, 0.0, 0.0, 0.0, 0.0, 0.0, 0.0, 0.0, 0.0, 0.0, 0.0, 0.0, 0.0, 0.0, 0.0, 0.0, 0.0, 0.0, 0.0, 0.0, 0.0, 0.0, 0.0, 0.0, 0.0, 0.0, 0.0, 0.0, 0.0, 0.0, 0.0, 0.0, 0.0, 0.0, 0.0, 0.0, 0.0, 0.0, 0.0, 0.0, 0.0, 0.0, 0.0, 0.0, 0.0, 0.0, 0.0, 0.0, 0.0, 0.0, 0.0, 0.0, 0.0, 0.0, 0.0, 0.0, 0.0, 0.0, 0.0, 0.0, 0.0, 0.0, 0.0, 0.0, 0.0, 0.0, 0.0, 0.0, 0.0, 0.0, 0.0, 0.0, 0.0, 0.0, 0.0, 0.0, 0.0, 0.0, 0.0, 0.0, 0.0, 0.0, 0.0, 0.0, 0.0, 0.0, 0.0, 0.0, 0.0, 0.0, 0.0, 0.0, 0.0, 0.0, 0.0, 0.0, 0.0, 0.0, 0.0, 0.0, 0.0, 0.0, 0.0, 0.0, 0.0, 0.0, 0.0, 0.0, 0.0, 0.0, 0.0, 0.0, 0.5, 8.327e-05, 0.8683, 8.315e-05, 0.888, 8.315e-05, 0.9999, 8.327e-05, 0.9999, 0.6916, 0.888, 0.6916, 0.8683, 0.6916, 0.5, 0.6916, 0.0, 0.0, 0.0, 0.0, 0.0, 0.0, 0.0, 0.0, 0.0, 0.0, 0.0, 0.0, 0.0, 0.0, 0.0, 0.0, 0.0, 0.0, 0.0, 0.0, 0.0, 0.0, 0.0, 0.0, 0.0, 0.0, 0.0, 0.0, 0.0, 0.0, 0.0, 0.0, 0.8327, 0.08326, 0.1673, 0.08326, 0.1673, 0.04169, 0.8327, 0.04169, 0.2516, 0.6453, 0.2462, 0.6472, 0.0318, 0.6375, 0.02849, 0.6334, 0.2467, 0.6527, 0.249, 0.6534, 0.2724, 0.7257, 0.2706, 0.7257, 7.196e-05, 0.5027, 0.06373, 0.4729, 0.9363, 0.4729, 0.9999, 0.5027, 0.8327, 0.04169, 1.0, 0.04169, 1.0, 0.08326, 0.8327, 0.08326, 0.1673, 0.08326, 4.078e-05, 0.08326, 4.078e-05, 0.04169, 0.1673, 0.04169, 0.03607, 0.6483, 0.03214, 0.6436, 0.2467, 0.6528, 0.2432, 0.6572, 0.9999, 0.2516, 0.9999, 0.5029, 0.0001004, 0.5029, 0.0001002, 0.2516, 0.9817, 0.5029, 0.9999, 0.5215, 7.22e-05, 0.5215, 0.01832, 0.5029, 0.01832, 0.5029, 7.22e-05, 0.5215, 7.272e-05, 0.2608, 0.01832, 0.2608, 0.9817, 0.2608, 0.9999, 0.2608, 0.9999, 0.5215, 0.9817, 0.5029, 0.02112, 0.7221, 0.01522, 0.7221, 0.03214, 0.6436, 0.03607, 0.6483, 0.5164, 0.9259, 0.508, 0.933, 0.43, 0.7908, 0.4469, 0.7912, 0.2432, 0.6572, 0.2467, 0.6528, 0.2706, 0.7257, 0.2646, 0.7256, 0.0005169, 0.5603, 0.0005167, 0.5031, 0.1689, 0.5031, 0.1689, 0.5603, 7.166e-05, 0.2514, 0.06373, 0.2514, 0.06373, 0.4729, 7.196e-05, 0.5027, 0.9999, 0.5027, 0.9363, 0.4729, 0.9363, 0.2514, 0.9999, 0.2514, 0.5422, 0.7938, 0.5496, 0.794, 0.5842, 0.868, 0.5797, 0.8725, 0.8321, 0.5603, 0.8321, 0.5031, 1.0, 0.5031, 1.0, 0.5603, 0.1689, 0.5603, 0.1689, 0.5031, 0.8321, 0.5031, 0.8321, 0.5603, 0.4469, 0.7912, 0.4946, 0.7925, 0.5459, 0.9126, 0.5164, 0.9259, 0.9092, 0.9733, 0.9122, 0.9619, 1.018, 0.8069, 1.025, 0.8071, 0.4092, 0.7902, 0.4245, 0.7906, 0.5024, 0.9316, 0.4945, 0.9398, 0.8911, 0.946, 0.8989, 0.9538, 0.508, 0.933, 0.5164, 0.9259, 0.9079, 0.9824, 0.9094, 0.9736, 1.025, 0.8071, 1.046, 0.8077, 0.3834, 0.7895, 0.403, 0.79, 0.4965, 0.951, 0.4972, 0.9593, 0.4972, 0.9593, 0.4965, 0.951, 0.9094, 0.9736, 0.9079, 0.9824, 0.9762, 0.8057, 0.9945, 0.8062, 0.8989, 0.9538, 0.8911, 0.946, 0.899, 0.9538, 0.8956, 0.9586, 0.5109, 0.938, 0.508, 0.933, 0.5459, 0.9126, 0.5773, 0.885, 0.8284, 0.9008, 0.8642, 0.9315, 0.8911, 0.946, 0.8642, 0.9315, 0.9279, 0.8044, 0.9762, 0.8057, 0.5164, 0.9259, 0.5459, 0.9126, 0.8642, 0.9315, 0.8911, 0.946, 0.8142, 0.8759, 0.8184, 0.8818, 0.5872, 0.8688, 0.5917, 0.8633, 0.4946, 0.7925, 0.5306, 0.7935, 0.5773, 0.885, 0.5459, 0.9126, 0.8642, 0.9315, 0.8284, 0.9008, 0.8858, 0.8033, 0.9279, 0.8044, 0.5917, 0.8633, 0.6116, 0.8364, 0.7963, 0.851, 0.8142, 0.8759, 0.8284, 0.9008, 0.8247, 0.8931, 0.8766, 0.803, 0.8858, 0.8033, 0.5306, 0.7935, 0.539, 0.7937, 0.5805, 0.8792, 0.5773, 0.885, 0.8513, 0.8024, 0.8618, 0.8026, 0.8184, 0.8818, 0.8142, 0.8759, 0.5773, 0.885, 0.5805, 0.8792, 0.8247, 0.8931, 0.8284, 0.9008, 0.5917, 0.8633, 0.5872, 0.8688, 0.5524, 0.7941, 0.5621, 0.7943, 0.8184, 0.8818, 0.8618, 0.8026, 0.8649, 0.8027, 0.8217, 0.8812, 0.8184, 0.8819, 0.8164, 0.8846, 0.589, 0.8718, 0.5872, 0.8688, 0.03214, 0.6436, 0.01522, 0.7221, 0.01341, 0.722, 0.02996, 0.6445, 0.2517, 0.6451, 0.2774, 0.7258, 0.2755, 0.7257, 0.2518, 0.651, 0.249, 0.6534, 0.2518, 0.651, 0.2755, 0.7257, 0.2724, 0.7257, 0.0, 0.0, 0.0, 0.0, 0.0, 0.0, 0.0, 0.0, 0.9094, 0.9736, 0.4966, 0.9507, 0.506, 0.9466, 0.9001, 0.9682, 0.01341, 0.722, 0.01039, 0.722, 0.02708, 0.6427, 0.02996, 0.6445, 0.506, 0.9466, 0.5109, 0.938, 0.8956, 0.9586, 0.9001, 0.9682, 0.9122, 0.9619, 0.9049, 0.9528, 1.0, 0.8064, 1.018, 0.8069, 0.4965, 0.951, 0.403, 0.79, 0.4092, 0.7902, 0.4945, 0.9398, 0.8989, 0.9538, 0.9945, 0.8062, 1.0, 0.8064, 0.9049, 0.9528, 0.8247, 0.8931, 0.5806, 0.879, 0.5866, 0.8766, 0.8186, 0.8899, 0.5079, 0.9331, 0.5024, 0.9316, 0.4245, 0.7906, 0.43, 0.7908, 0.5866, 0.8766, 0.589, 0.8718, 0.8164, 0.8846, 0.8186, 0.8899, 0.8259, 0.8861, 0.8217, 0.8812, 0.8649, 0.8027, 0.8731, 0.803, 0.5805, 0.8792, 0.539, 0.7937, 0.5422, 0.7938, 0.5797, 0.8725, 0.8246, 0.893, 0.8259, 0.8861, 0.8731, 0.803, 0.8766, 0.803, 0.6116, 0.8364, 0.6353, 0.8194, 0.7727, 0.8253, 0.7963, 0.851, 0.5872, 0.8689, 0.5842, 0.868, 0.5496, 0.794, 0.5524, 0.7941, 0.03363, 0.6414, 0.0318, 0.6375, 0.2462, 0.6472, 0.2451, 0.6505, 0.0, 0.0, 0.0, 0.0, 0.0, 0.0, 0.0, 0.0, 0.0, 0.0, 0.0, 0.0, 0.0, 0.0, 0.0, 0.0, 0.0, 0.0, 0.0, 0.0, 0.0, 0.0, 0.0, 0.0, 0.2462, 0.6472, 0.2516, 0.6453, 0.2495, 0.6485, 0.2495, 0.6485, 0.2516, 0.6453, 0.2518, 0.651, 0.249, 0.6534, 0.2467, 0.6527, 0.2475, 0.6516, 0.2475, 0.6516, 0.2467, 0.6527, 0.2451, 0.6505, 0.506, 0.9466, 0.4966, 0.9507, 0.4993, 0.9442, 0.4993, 0.9442, 0.4966, 0.9507, 0.4945, 0.9398, 0.9122, 0.9619, 0.9092, 0.9733, 0.9068, 0.9663, 0.9068, 0.9663, 0.9092, 0.9733, 0.9001, 0.9682, 0.5024, 0.9316, 0.5079, 0.9331, 0.5058, 0.9352, 0.5058, 0.9352, 0.5079, 0.9331, 0.5109, 0.938, 0.8956, 0.9586, 0.899, 0.9538, 0.9009, 0.9562, 0.9009, 0.9562, 0.899, 0.9538, 0.9049, 0.9528, 0.5866, 0.8766, 0.5806, 0.879, 0.5827, 0.8752, 0.5827, 0.8752, 0.5806, 0.879, 0.5797, 0.8725, 0.5842, 0.868, 0.5872, 0.8689, 0.5861, 0.8703, 0.5861, 0.8703, 0.5872, 0.8689, 0.589, 0.8718, 0.8259, 0.8861, 0.8246, 0.893, 0.8226, 0.8888, 0.8226, 0.8888, 0.8246, 0.893, 0.8186, 0.8899, 0.8164, 0.8846, 0.8184, 0.8819, 0.8194, 0.8834, 0.8194, 0.8834, 0.8184, 0.8819, 0.8217, 0.8812, 0.03363, 0.6414, 0.0313, 0.6425, 0.02879, 0.6399, 0.0318, 0.6375, 0.0313, 0.6425, 0.02996, 0.6445, 0.02708, 0.6427, 0.02879, 0.6399, 0.249, 0.6534, 0.2475, 0.6516, 0.2495, 0.6485, 0.2518, 0.651, 0.2475, 0.6516, 0.2451, 0.6505, 0.2462, 0.6472, 0.2495, 0.6485, 0.506, 0.9466, 0.4993, 0.9442, 0.5058, 0.9352, 0.5109, 0.938, 0.4993, 0.9442, 0.4945, 0.9398, 0.5024, 0.9316, 0.5058, 0.9352, 0.9122, 0.9619, 0.9068, 0.9663, 0.9009, 0.9562, 0.9049, 0.9528, 0.9068, 0.9663, 0.9001, 0.9682, 0.8956, 0.9586, 0.9009, 0.9562, 0.5842, 0.868, 0.5861, 0.8703, 0.5827, 0.8752, 0.5797, 0.8725, 0.5861, 0.8703, 0.589, 0.8718, 0.5866, 0.8766, 0.5827, 0.8752, 0.8259, 0.8861, 0.8226, 0.8888, 0.8194, 0.8834, 0.8217, 0.8812, 0.8226, 0.8888, 0.8186, 0.8899, 0.8164, 0.8846, 0.8194, 0.8834, 0.2467, 0.6528, 0.03211, 0.6436, 0.03363, 0.6414, 0.2451, 0.6505, 0.5621, 0.7943, 0.6046, 0.7955, 0.6116, 0.8364, 0.5917, 0.8633, 0.8142, 0.8759, 0.7963, 0.851, 0.8106, 0.8012, 0.8513, 0.8024, 0.7727, 0.8253, 0.6353, 0.8194, 0.6301, 0.7962, 0.7757, 0.8003, 0.7963, 0.851, 0.7727, 0.8253, 0.7757, 0.8003, 0.8106, 0.8012, 0.6046, 0.7955, 0.6301, 0.7962, 0.6353, 0.8194, 0.6116, 0.8364, 0.05216, 0.9815, 0.01242, 0.9812, 0.01679, 0.9168, 0.05681, 0.9168, 0.3675, 0.9812, 0.328, 0.9811, 0.3236, 0.9168, 0.3632, 0.9168, 0.328, 0.9811, 0.2886, 0.9812, 0.2852, 0.9168, 0.3236, 0.9168, 0.2886, 0.9812, 0.2495, 0.9819, 0.2478, 0.9168, 0.2852, 0.9168, 0.2495, 0.9819, 0.2104, 0.9825, 0.2103, 0.9168, 0.2478, 0.9168, 0.2104, 0.9825, 0.1712, 0.9823, 0.1726, 0.9168, 0.2103, 0.9168, 0.1712, 0.9823, 0.1317, 0.9817, 0.1351, 0.9168, 0.1726, 0.9168, 0.1317, 0.9817, 0.09203, 0.9815, 0.09654, 0.9168, 0.1351, 0.9168, 0.09203, 0.9815, 0.05216, 0.9815, 0.05681, 0.9168, 0.09654, 0.9168, 0.0, 0.0, 0.0, 0.0, 0.0, 0.0, 0.0, 0.0, 0.0, 0.0, 0.0, 0.0, 0.0, 0.0, 0.0, 0.0, 0.0, 0.0, 0.0, 0.0, 0.0, 0.0, 0.0, 0.0, 0.0, 0.0, 0.0, 0.0, 0.0, 0.0, 0.0, 0.0, 0.0, 0.0, 0.0, 0.0, 0.0, 0.0, 0.0, 0.0, 0.0, 0.0, 0.0, 0.0, 0.0, 0.0, 0.0, 0.0, 0.0, 0.0, 0.0, 0.0, 0.0, 0.0, 0.0, 0.0, 0.0, 0.0, 0.0, 0.0, 0.0, 0.0, 0.0, 0.0, 0.0, 0.0, 0.0, 0.0, 0.0, 0.0, 0.0, 0.0, 0.0, 0.0, 0.0, 0.0, 0.0, 0.0, 0.0, 0.0, 0.0, 0.0, 0.0, 0.0, 0.0, 0.0, 0.0, 0.0, 0.0, 0.0, 0.0, 0.0, 0.0, 0.0, 0.0, 0.0, 0.0, 0.0, 0.0, 0.0, 0.0, 0.0, 0.0, 0.0, 0.0, 0.0, 0.0, 0.0, 0.0, 0.0, 0.0, 0.0, 0.0, 0.0, 0.0, 0.0, 0.0, 0.0, 0.0, 0.0, 0.0, 0.0, 0.0, 0.0, 0.0, 0.0, 0.0, 0.0, 0.0, 0.0, 0.0, 0.0, 0.0, 0.0, 0.0, 0.0, 0.0, 0.0, 0.0, 0.0, 0.0, 0.0, 0.0, 0.0, 0.0, 0.0, 0.0, 0.0, 0.0, 0.0, 0.0, 0.0, 0.0, 0.0, 0.0, 0.0, 0.0, 0.0, 0.0, 0.0, 0.0, 0.0, 0.0, 0.0, 0.0, 0.0, 0.0, 0.0, 0.0, 0.0, 0.0, 0.0, 0.0, 0.0, 0.0, 0.0, 0.0, 0.0, 0.0, 0.0, 0.0, 0.0, 0.0, 0.0, 0.0, 0.0, 0.0, 0.0, 0.0, 0.0, 0.0, 0.0, 0.0, 0.0, 0.0, 0.0, 0.0, 0.0, 0.0, 0.0, 0.0, 0.0, 0.0, 0.0, 0.0, 0.0, 0.0, 0.0, 0.0, 0.0, 0.0, 0.0, 0.0, 0.0, 0.0, 0.0, 0.0, 0.0, 0.0, 0.0, 0.0, 0.0, 0.0, 0.0, 0.0, 0.0, 0.0, 0.0, 0.0, 0.0, 0.0, 0.0, 0.0, 0.0, 0.0, 0.0, 0.0, 0.0, 0.0, 0.0, 0.0, 0.0, 0.0, 0.0, 0.0, 0.0, 0.0, 0.0, 0.0, 0.0, 0.0, 0.0, 0.0, 0.0, 0.0, 0.0, 0.0, 0.0, 0.0, 0.0, 0.0, 0.0, 0.0, 0.0, 0.0, 0.0, 0.0, 0.0, 0.0, 0.0, 0.0, 0.0, 0.0, 0.0, 0.0, 0.0, 0.0, 0.0, 0.0, 0.0, 0.0, 0.0, 0.0, 0.0, 0.0, 0.0, 0.0, 0.0, 0.0, 0.0, 0.0, 0.0, 0.0, 0.0, 0.0, 0.0, 0.0, 0.0, 0.0, 0.0, 0.0, 0.0, 0.0, 0.0, 0.0, 0.0, 0.0, 0.0, 0.0, 0.0, 0.0, 0.0, 0.0, 0.0, 0.0, 0.0, 0.0, 0.0, 0.0, 0.0, 0.0, 0.0, 0.0, 0.0, 0.0, 0.0, 0.0, 0.0, 0.0, 0.0, 0.0, 0.0, 0.0, 0.0, 0.0, 0.0, 0.0, 0.0, 0.0, 0.0, 0.0, 0.0, 0.0, 0.0, 0.0, 0.0, 0.0, 0.0, 0.0, 0.0, 0.0, 0.0, 0.0, 0.0, 0.0, 0.0, 0.0, 0.0, 0.0, 0.0, 0.0, 0.0, 0.0, 0.0, 0.0, 0.0, 0.0, 0.0, 0.0, 0.0, 0.0, 0.0, 0.0, 0.0, 0.0, 0.0, 0.0, 0.0, 0.0, 0.0, 0.0, 0.0, 0.0, 0.0, 0.0, 0.0, 0.0, 0.0, 0.0, 0.0, 0.0, 0.0, 0.0, 0.0, 0.0, 0.0, 0.0, 0.0, 0.0, 0.0, 0.0, 0.0, 0.0, 0.0, 0.0, 0.0, 0.0, 0.0, 0.0, 0.0, 0.0, 0.0, 0.0, 0.0, 0.0, 0.0, 0.0, 0.0, 0.0, 0.0, 0.0, 0.0, 0.0, 0.0, 0.0, 0.0, 0.0, 0.0, 0.0, 0.0, 0.0, 0.0, 0.0, 0.0, 0.0, 0.0, 0.0, 0.0, 0.0, 0.0, 0.0, 0.0, 0.0, 0.0, 0.0, 0.0, 0.0, 0.0, 0.0, 0.0, 0.0, 0.0, 0.0, 0.0, 0.0, 0.0, 0.0, 0.0, 0.0, 0.0, 0.0, 0.0, 0.0, 0.0, 0.0, 0.0, 0.0, 0.0, 0.0, 0.0, 0.0, 0.0, 0.0, 0.0, 0.0, 0.0, 0.0, 0.0, 0.0, 0.0, 0.0, 0.0, 0.0, 0.0, 0.0, 0.0, 0.0, 0.0, 0.0, 0.0, 0.0, 0.0, 0.0, 0.0, 0.0, 0.0, 0.0, 0.0, 0.0, 0.0, 0.0, 0.0, 0.0, 0.0, 0.0, 0.0, 0.0, 0.0, 0.0, 0.0, 0.0, 0.0, 0.0, 0.0, 0.0, 0.0, 0.0, 0.0, 0.0, 0.0, 0.0, 0.0, 0.0, 0.0, 0.0, 0.0, 0.0, 0.0, 0.0, 0.0, 0.0, 0.0, 0.0, 0.0, 0.0, 0.0, 0.0, 0.0, 0.0, 0.0, 0.0, 0.0, 0.0, 0.0, 0.0, 0.0, 0.0, 0.0, 0.0, 0.0, 0.0, 0.0, 0.0, 0.0, 0.0, 0.0, 0.0, 0.0, 0.0, 0.0, 0.0, 0.0, 0.0, 0.0, 0.0, 0.0, 0.0, 0.0, 0.0, 0.0, 0.0, 0.0, 0.0, 0.0, 0.0, 0.0, 0.0, 0.0, 0.0, 0.0, 0.0, 0.0, 0.0, 0.0, 0.0, 0.0, 0.0, 0.0, 0.0, 0.0, 0.0, 0.0, 0.0, 0.0, 0.0, 0.0, 0.0, 0.0, 0.0, 0.0, 0.0, 0.0, 0.0, 0.0, 0.0, 0.0, 0.0, 0.0, 0.0, 0.0, 0.0, 0.0, 0.0, 0.0, 0.0, 0.0, 0.0, 0.0, 0.0, 0.0, 0.0, 0.0, 0.0, 0.0, 0.0, 0.0, 0.0, 0.0, 0.0, 0.0, 0.0, 0.0, 0.0, 0.0, 0.0, 0.0, 0.0, 0.0, 0.0, 0.0, 0.0, 0.0, 0.0, 0.0, 0.0, 0.0, 0.0, 0.0, 0.0, 0.0, 0.0, 0.0, 0.0, 0.0, 0.0, 0.0, 0.0, 0.0, 0.0, 0.0, 0.0, 0.0, 0.0, 0.0, 0.0, 0.0, 0.0, 0.0, 0.0, 0.0, 0.0, 0.0, 0.0, 0.0, 0.0, 0.0, 0.0, 0.0, 0.0, 0.0, 0.0, 0.0, 0.0, 0.0, 0.0, 0.0, 0.0, 0.0, 0.0, 0.0, 0.0, 0.0, 0.0, 0.0, 0.0, 0.0, 0.0, 0.0, 0.0, 0.0, 0.0, 0.0, 0.0, 0.0, 0.0, 0.0, 0.0, 0.0, 0.0, 0.0, 0.0, 0.0, 0.5, 8.327e-05, 0.5, 0.6916, 0.1317, 0.6916, 0.112, 0.6916, 8.315e-05, 0.6916, 8.315e-05, 8.315e-05, 0.112, 8.327e-05, 0.1317, 8.327e-05, 0.0, 0.0, 0.0, 0.0, 0.0, 0.0, 0.0, 0.0, 0.0, 0.0, 0.0, 0.0, 0.0, 0.0, 0.0, 0.0, 0.0, 0.0, 0.0, 0.0, 0.0, 0.0, 0.0, 0.0, 0.0, 0.0, 0.0, 0.0, 0.0, 0.0, 0.0, 0.0])
me_cube.materials.append(mat_col_master_kuburan)
me_cube.materials.append(mat_uv_kuburan)
me_cube.materials.append(mat_uv_tanah_kuburan)
me_cube.materials.append(mat_uv_kayu)
me_cube.materials.append(mat_uv_papan_nama)
me_cube.use_remesh_preserve_volume = False
me_cube.use_remesh_preserve_attributes = False
me_cube.use_mirror_vertex_groups = False
me_cube.update()

# ---- objects
ob_lamp_1_001 = bpy.data.objects.new('Lamp_1.001', light_lamp_002)
ob_lamp_1 = bpy.data.objects.new('Lamp_1', light_lamp_001)
ob_kuburan_islam = bpy.data.objects.new('kuburan_islam', me_cube)
ob_sun = bpy.data.objects.new('sun', light_lamp)
ob_camera = bpy.data.objects.new('Camera', cam_camera)

# ---- transforms, parenting, visibility, modifiers, constraints
ob_lamp_1_001.location = (0.723, -0.1475, 6.045)
ob_lamp_1_001.rotation_euler = (0.6503, 0.05522, 1.866)
ob_lamp_1_001.lock_rotations_4d = False
ob_lamp_1_001.empty_display_type = 'ARROWS'
ob_lamp_1_001.color = (0.0, 0.0, 0.0, 0.0)
ob_lamp_1_001.lineart.crease_threshold = 0.0
ob_lamp_1.location = (-4.91, -4.273, -0.642)
ob_lamp_1.rotation_euler = (0.6503, 0.05522, 1.866)
ob_lamp_1.lock_rotations_4d = False
ob_lamp_1.empty_display_type = 'ARROWS'
ob_lamp_1.color = (0.0, 0.0, 0.0, 0.0)
ob_lamp_1.lineart.crease_threshold = 0.0
ob_kuburan_islam.location = (0.0, 0.0, 1.0)
ob_kuburan_islam.lock_rotations_4d = False
ob_kuburan_islam.empty_display_type = 'ARROWS'
ob_kuburan_islam.lineart.crease_threshold = 0.0
ob_sun.location = (22.7, -4.273, 5.904)
ob_sun.rotation_euler = (0.6503, 0.05522, 1.866)
ob_sun.lock_rotations_4d = False
ob_sun.empty_display_type = 'ARROWS'
ob_sun.color = (0.0, 0.0, 0.0, 0.0)
ob_sun.lineart.crease_threshold = 0.0
ob_camera.location = (11.96, -12.14, 8.735)
ob_camera.rotation_euler = (1.109, -1.351e-06, 0.8149)
ob_camera.lock_rotations_4d = False
ob_camera.empty_display_type = 'ARROWS'
ob_camera.color = (0.0, 0.0, 0.0, 0.0)
ob_camera.display_type = 'WIRE'
ob_camera.lineart.crease_threshold = 0.0

# ---- collection membership
col_collection_1.objects.link(ob_lamp_1_001)
col_collection_1.objects.link(ob_lamp_1)
col_collection_1.objects.link(ob_kuburan_islam)
col_collection_1.objects.link(ob_sun)
col_collection_1.objects.link(ob_camera)

# ---- scene / render settings (as saved in the file)
scene.camera = ob_camera
scene.frame_start = 1; scene.frame_end = 250; scene.frame_set(1)
scene.render.engine = 'BLENDER_EEVEE_NEXT'
scene.render.resolution_percentage = 50
scene.render.dither_intensity = 0.0
scene.cycles.use_denoising = False
scene.cycles.samples = 128
scene.cycles.sampling_pattern = 'TABULATED_SOBOL'
scene.cycles.use_adaptive_sampling = False
scene.cycles.use_light_tree = False
scene.cycles.blur_glossy = 0.0
scene.cycles.sample_clamp_indirect = 0.0
scene.view_settings.view_transform = 'Standard'
bpy.context.view_layer.update()
